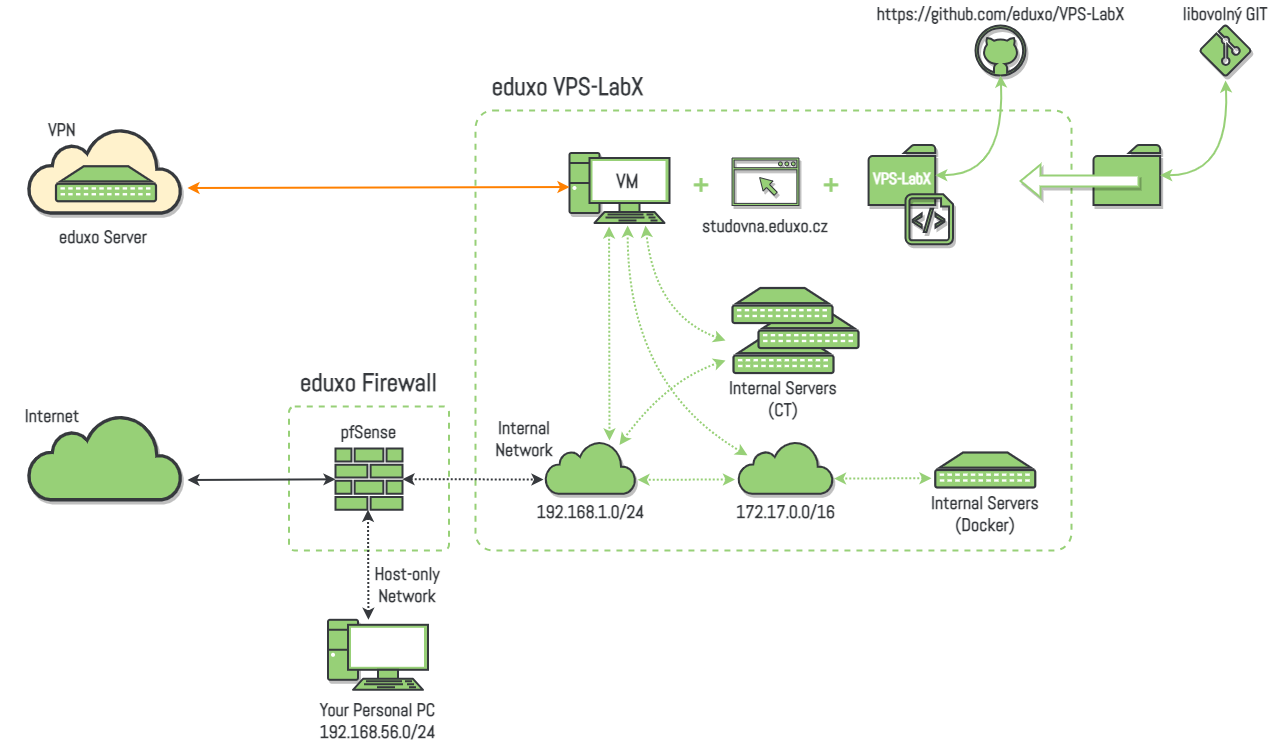

The diagram above was exported from draw.io. Its source (the exported page's mxGraphModel, read from the mxfile embedded in the PNG):
<mxGraphModel dx="1615" dy="2060" grid="1" gridSize="10" guides="1" tooltips="1" connect="1" arrows="1" fold="1" page="1" pageScale="1" pageWidth="1654" pageHeight="1169" background="#ffffff" math="0" shadow="0">
  <root>
    <mxCell id="0" />
    <mxCell id="1" parent="0" />
    <mxCell id="5RKIZonnu5Z8ZNO72Vhp-5" value="" style="rounded=1;whiteSpace=wrap;html=1;arcSize=4;dashed=1;strokeColor=#97D077;strokeWidth=2;" parent="1" vertex="1">
      <mxGeometry x="513.5" y="-464.1" width="160" height="144.1" as="geometry" />
    </mxCell>
    <mxCell id="J0uDzDS-9Cxz1o0G0voo-13" value="" style="rounded=1;whiteSpace=wrap;html=1;arcSize=4;dashed=1;strokeColor=#97D077;strokeWidth=2;" parent="1" vertex="1">
      <mxGeometry x="700" y="-760" width="596" height="440" as="geometry" />
    </mxCell>
    <mxCell id="B5iOE6_0HqlXWLZk88S--38" value="" style="html=1;outlineConnect=0;strokeColor=#36393d;gradientDirection=north;strokeWidth=2;shape=mxgraph.networks.cloud;fillColor=#97D077;shadow=1;" parent="1" vertex="1">
      <mxGeometry x="253" y="-455.75" width="153" height="85" as="geometry" />
    </mxCell>
    <mxCell id="B5iOE6_0HqlXWLZk88S--49" value="eduxo Server&amp;nbsp;" style="text;html=1;align=center;verticalAlign=middle;whiteSpace=wrap;rounded=0;fontFamily=Abel;fontStyle=1;fontSize=18;fontSource=https%3A%2F%2Ffonts.googleapis.com%2Fcss%3Ffamily%3DAbel;fontColor=#36393D;" parent="1" vertex="1">
      <mxGeometry x="267.5" y="-657.5" width="126" height="47.5" as="geometry" />
    </mxCell>
    <mxCell id="B5iOE6_0HqlXWLZk88S--54" value="Internet" style="text;html=1;align=center;verticalAlign=middle;whiteSpace=wrap;rounded=0;fontFamily=Abel;fontStyle=1;fontSize=18;fontSource=https%3A%2F%2Ffonts.googleapis.com%2Fcss%3Ffamily%3DAbel;labelBackgroundColor=none;fontColor=#36393D;" parent="1" vertex="1">
      <mxGeometry x="232" y="-477.5" width="90" height="45" as="geometry" />
    </mxCell>
    <mxCell id="aWGHjMFri2duICq0EHHg-30" value="" style="verticalAlign=top;verticalLabelPosition=bottom;labelPosition=center;align=center;html=1;outlineConnect=0;strokeColor=#36393d;gradientDirection=north;strokeWidth=2;shape=mxgraph.networks.pc;fillColor=#97D077;shadow=1;" parent="1" vertex="1">
      <mxGeometry x="794" y="-717.5" width="100" height="70" as="geometry" />
    </mxCell>
    <mxCell id="aWGHjMFri2duICq0EHHg-5" style="rounded=0;orthogonalLoop=1;jettySize=auto;html=1;startArrow=classic;startFill=1;endArrow=classic;endFill=1;strokeWidth=2;fillColor=#ffcccc;strokeColor=#36393d;dashed=1;dashPattern=1 1;" parent="1" source="xxCbwA-ZVRWTN3A-yI47-2" edge="1">
      <mxGeometry relative="1" as="geometry">
        <mxPoint x="412" y="-390.5" as="sourcePoint" />
        <mxPoint x="768" y="-391" as="targetPoint" />
      </mxGeometry>
    </mxCell>
    <mxCell id="J0uDzDS-9Cxz1o0G0voo-15" value="" style="fontColor=#0066CC;verticalAlign=top;verticalLabelPosition=bottom;labelPosition=center;align=center;html=1;outlineConnect=0;gradientColor=none;gradientDirection=north;strokeWidth=2;shape=mxgraph.networks.patch_panel;strokeColor=#36393D;fillColor=#97D077;shadow=0;" parent="1" vertex="1">
      <mxGeometry x="958" y="-532.5" width="100" height="35" as="geometry" />
    </mxCell>
    <mxCell id="J0uDzDS-9Cxz1o0G0voo-21" value="Internal Servers&lt;br&gt;(CT)" style="text;html=1;align=center;verticalAlign=middle;whiteSpace=wrap;rounded=0;fontFamily=Abel;fontStyle=1;fontSize=18;fontSource=https%3A%2F%2Ffonts.googleapis.com%2Fcss%3Ffamily%3DAbel;fontColor=#36393D;" parent="1" vertex="1">
      <mxGeometry x="942.25" y="-497.5" width="131.5" height="50" as="geometry" />
    </mxCell>
    <mxCell id="idRaxX_m9SMErmX6ETXl-7" value="Internal&lt;br&gt;Network" style="text;html=1;align=center;verticalAlign=middle;whiteSpace=wrap;rounded=0;fontFamily=Abel;fontStyle=1;fontSize=18;fontSource=https%3A%2F%2Ffonts.googleapis.com%2Fcss%3Ffamily%3DAbel;fontColor=#36393D;" parent="1" vertex="1">
      <mxGeometry x="686" y="-455.75" width="126" height="47.5" as="geometry" />
    </mxCell>
    <mxCell id="GLE70C2lf9KdJp16bETN-1" value="" style="html=1;outlineConnect=0;strokeColor=#36393d;gradientDirection=north;strokeWidth=2;shape=mxgraph.networks.cloud;fillColor=#FFF2CC;shadow=1;" parent="1" vertex="1">
      <mxGeometry x="253" y="-742.5" width="153" height="85" as="geometry" />
    </mxCell>
    <mxCell id="GLE70C2lf9KdJp16bETN-2" value="" style="html=1;outlineConnect=0;strokeColor=#36393d;gradientDirection=north;strokeWidth=2;shape=mxgraph.networks.cloud;fillColor=#97D077;shadow=1;" parent="1" vertex="1">
      <mxGeometry x="770" y="-429.25" width="90" height="52.5" as="geometry" />
    </mxCell>
    <mxCell id="GLE70C2lf9KdJp16bETN-3" style="rounded=0;orthogonalLoop=1;jettySize=auto;html=1;startArrow=classic;startFill=1;endArrow=classic;endFill=1;strokeWidth=2;fillColor=#ffcccc;strokeColor=#FF8000;entryX=0;entryY=0.486;entryDx=0;entryDy=0;entryPerimeter=0;" parent="1" target="aWGHjMFri2duICq0EHHg-30" edge="1">
      <mxGeometry relative="1" as="geometry">
        <mxPoint x="412" y="-682.5" as="sourcePoint" />
        <mxPoint x="742" y="-683.5" as="targetPoint" />
      </mxGeometry>
    </mxCell>
    <mxCell id="GLE70C2lf9KdJp16bETN-4" value="VPN" style="text;html=1;align=center;verticalAlign=middle;whiteSpace=wrap;rounded=0;fontFamily=Abel;fontStyle=1;fontSize=18;fontSource=https%3A%2F%2Ffonts.googleapis.com%2Fcss%3Ffamily%3DAbel;fontColor=#36393D;" parent="1" vertex="1">
      <mxGeometry x="224" y="-765" width="126" height="47.5" as="geometry" />
    </mxCell>
    <mxCell id="GLE70C2lf9KdJp16bETN-16" style="rounded=0;orthogonalLoop=1;jettySize=auto;html=1;startArrow=classic;startFill=1;endArrow=classic;endFill=1;strokeWidth=2;fillColor=#dae8fc;strokeColor=#97D077;dashed=1;dashPattern=1 1;exitX=0.185;exitY=0.229;exitDx=0;exitDy=0;exitPerimeter=0;" parent="1" edge="1">
      <mxGeometry relative="1" as="geometry">
        <mxPoint x="834" y="-430" as="targetPoint" />
        <mxPoint x="833.56" y="-644.0799999999999" as="sourcePoint" />
      </mxGeometry>
    </mxCell>
    <mxCell id="GLE70C2lf9KdJp16bETN-17" value="" style="html=1;outlineConnect=0;strokeColor=#36393d;gradientDirection=north;strokeWidth=2;shape=mxgraph.networks.cloud;fillColor=#97D077;shadow=1;" parent="1" vertex="1">
      <mxGeometry x="963" y="-429.25" width="94.5" height="52.5" as="geometry" />
    </mxCell>
    <mxCell id="GLE70C2lf9KdJp16bETN-20" value="" style="fontColor=#0066CC;verticalAlign=top;verticalLabelPosition=bottom;labelPosition=center;align=center;html=1;outlineConnect=0;gradientColor=none;gradientDirection=north;strokeWidth=2;shape=mxgraph.networks.patch_panel;strokeColor=#36393D;fillColor=#97D077;shadow=0;" parent="1" vertex="1">
      <mxGeometry x="1159.75" y="-418" width="100" height="35" as="geometry" />
    </mxCell>
    <mxCell id="GLE70C2lf9KdJp16bETN-21" value="Internal Servers&lt;br&gt;(Docker)" style="text;html=1;align=center;verticalAlign=middle;whiteSpace=wrap;rounded=0;fontFamily=Abel;fontStyle=1;fontSize=18;fontSource=https%3A%2F%2Ffonts.googleapis.com%2Fcss%3Ffamily%3DAbel;fontColor=#36393D;" parent="1" vertex="1">
      <mxGeometry x="1144" y="-383" width="131.5" height="52" as="geometry" />
    </mxCell>
    <mxCell id="GLE70C2lf9KdJp16bETN-22" style="rounded=0;orthogonalLoop=1;jettySize=auto;html=1;startArrow=classic;startFill=1;endArrow=classic;endFill=1;strokeWidth=2;fillColor=#dae8fc;strokeColor=#97D077;dashed=1;dashPattern=1 1;" parent="1" edge="1">
      <mxGeometry relative="1" as="geometry">
        <mxPoint x="1058.4999999999995" y="-391.97154340836005" as="targetPoint" />
        <mxPoint x="1155.9999999999995" y="-392.2500000000002" as="sourcePoint" />
      </mxGeometry>
    </mxCell>
    <mxCell id="GLE70C2lf9KdJp16bETN-23" style="rounded=0;orthogonalLoop=1;jettySize=auto;html=1;startArrow=classic;startFill=1;endArrow=classic;endFill=1;strokeWidth=2;fillColor=#dae8fc;strokeColor=#97D077;dashed=1;dashPattern=1 1;" parent="1" edge="1">
      <mxGeometry relative="1" as="geometry">
        <mxPoint x="861.9999999999995" y="-390.72154340836005" as="targetPoint" />
        <mxPoint x="959.4999999999995" y="-391.0000000000002" as="sourcePoint" />
      </mxGeometry>
    </mxCell>
    <mxCell id="GLE70C2lf9KdJp16bETN-29" value="" style="curved=1;endArrow=classic;html=1;rounded=0;strokeWidth=2;startArrow=classic;startFill=1;strokeColor=#97D077;dashed=1;dashPattern=1 1;" parent="1" edge="1">
      <mxGeometry width="50" height="50" relative="1" as="geometry">
        <mxPoint x="950" y="-530" as="sourcePoint" />
        <mxPoint x="870" y="-645" as="targetPoint" />
        <Array as="points">
          <mxPoint x="880" y="-555" />
        </Array>
      </mxGeometry>
    </mxCell>
    <mxCell id="GLE70C2lf9KdJp16bETN-30" value="" style="curved=1;endArrow=classic;html=1;rounded=0;strokeWidth=2;startArrow=classic;startFill=1;strokeColor=#97D077;exitX=0.434;exitY=0.708;exitDx=0;exitDy=0;exitPerimeter=0;dashed=1;dashPattern=1 1;entryX=0.226;entryY=0.229;entryDx=0;entryDy=0;entryPerimeter=0;" parent="1" edge="1">
      <mxGeometry width="50" height="50" relative="1" as="geometry">
        <mxPoint x="971.9839999999999" y="-415.1600000000001" as="sourcePoint" />
        <mxPoint x="852.1759999999999" y="-645.0799999999999" as="targetPoint" />
        <Array as="points">
          <mxPoint x="852" y="-485" />
        </Array>
      </mxGeometry>
    </mxCell>
    <mxCell id="GLE70C2lf9KdJp16bETN-33" value="172.17.0.0/16" style="text;html=1;align=center;verticalAlign=middle;whiteSpace=wrap;rounded=0;fontFamily=Abel;fontStyle=1;fontSize=18;fontSource=https%3A%2F%2Ffonts.googleapis.com%2Fcss%3Ffamily%3DAbel;fontColor=#36393D;" parent="1" vertex="1">
      <mxGeometry x="947.75" y="-376.75" width="125" height="35" as="geometry" />
    </mxCell>
    <mxCell id="GLE70C2lf9KdJp16bETN-36" value="" style="sketch=0;pointerEvents=1;shadow=1;dashed=0;html=1;strokeColor=#36393D;labelPosition=center;verticalLabelPosition=bottom;verticalAlign=top;outlineConnect=0;align=center;shape=mxgraph.office.concepts.folder;fillColor=#97D077;labelBorderColor=none;strokeWidth=2;" parent="1" vertex="1">
      <mxGeometry x="1093.08" y="-725.5" width="66.67" height="60" as="geometry" />
    </mxCell>
    <mxCell id="GLE70C2lf9KdJp16bETN-37" value="&lt;font style=&quot;font-size: 16px;&quot;&gt;VPS-LabX&lt;/font&gt;" style="text;html=1;align=center;verticalAlign=middle;whiteSpace=wrap;rounded=0;fontFamily=Abel;fontStyle=1;fontSize=18;fontSource=https%3A%2F%2Ffonts.googleapis.com%2Fcss%3Ffamily%3DAbel;fontColor=#FFFFFF;perimeterSpacing=0;fillColor=none;" parent="1" vertex="1">
      <mxGeometry x="1092" y="-701.75" width="70" height="17.5" as="geometry" />
    </mxCell>
    <mxCell id="GLE70C2lf9KdJp16bETN-38" value="" style="verticalLabelPosition=bottom;html=1;verticalAlign=top;align=center;strokeColor=#36393D;fillColor=#97D077;shape=mxgraph.azure.github_code;pointerEvents=1;fontColor=#FFFFFF;shadow=1;strokeWidth=2;" parent="1" vertex="1">
      <mxGeometry x="1200" y="-845" width="50" height="50" as="geometry" />
    </mxCell>
    <mxCell id="GLE70C2lf9KdJp16bETN-39" value="" style="curved=1;endArrow=classic;html=1;rounded=0;strokeWidth=2;startArrow=classic;startFill=1;strokeColor=#97D077;exitX=0.5;exitY=1;exitDx=0;exitDy=0;exitPerimeter=0;" parent="1" source="GLE70C2lf9KdJp16bETN-38" target="GLE70C2lf9KdJp16bETN-36" edge="1">
      <mxGeometry width="50" height="50" relative="1" as="geometry">
        <mxPoint x="1340" y="-661.5" as="sourcePoint" />
        <mxPoint x="1210" y="-718" as="targetPoint" />
        <Array as="points">
          <mxPoint x="1230" y="-695" />
        </Array>
      </mxGeometry>
    </mxCell>
    <mxCell id="GLE70C2lf9KdJp16bETN-45" value="" style="sketch=0;pointerEvents=1;shadow=1;html=1;strokeColor=#36393D;fillColor=#97D077;aspect=fixed;labelPosition=center;verticalLabelPosition=bottom;verticalAlign=top;align=center;outlineConnect=0;shape=mxgraph.vvd.web_browser;fontColor=#FFFFFF;gradientColor=none;strokeWidth=1;" parent="1" vertex="1">
      <mxGeometry x="956.55" y="-712.5" width="66.9" height="47.5" as="geometry" />
    </mxCell>
    <mxCell id="GLE70C2lf9KdJp16bETN-46" value="studovna.eduxo.cz" style="text;html=1;align=center;verticalAlign=middle;whiteSpace=wrap;rounded=0;fontFamily=Abel;fontStyle=1;fontSize=18;fontSource=https%3A%2F%2Ffonts.googleapis.com%2Fcss%3Ffamily%3DAbel;fontColor=#36393D;" parent="1" vertex="1">
      <mxGeometry x="920" y="-657.5" width="140" height="25" as="geometry" />
    </mxCell>
    <mxCell id="GLE70C2lf9KdJp16bETN-48" value="&lt;font style=&quot;font-size: 26px;&quot;&gt;+&lt;/font&gt;" style="text;html=1;align=center;verticalAlign=middle;whiteSpace=wrap;rounded=0;fontFamily=Abel;fontStyle=1;fontSize=18;fontSource=https%3A%2F%2Ffonts.googleapis.com%2Fcss%3Ffamily%3DAbel;fontColor=#97D077;fillColor=none;" parent="1" vertex="1">
      <mxGeometry x="1041.25" y="-697.5" width="30" height="25" as="geometry" />
    </mxCell>
    <mxCell id="GLE70C2lf9KdJp16bETN-49" value="&lt;font style=&quot;font-size: 26px;&quot;&gt;+&lt;/font&gt;" style="text;html=1;align=center;verticalAlign=middle;whiteSpace=wrap;rounded=0;fontFamily=Abel;fontStyle=1;fontSize=18;fontSource=https%3A%2F%2Ffonts.googleapis.com%2Fcss%3Ffamily%3DAbel;fontColor=#97D077;fillColor=none;" parent="1" vertex="1">
      <mxGeometry x="911" y="-697.5" width="30" height="25" as="geometry" />
    </mxCell>
    <mxCell id="GLE70C2lf9KdJp16bETN-50" value="https://github.com/eduxo/VPS-LabX" style="text;html=1;align=center;verticalAlign=middle;whiteSpace=wrap;rounded=0;fontFamily=Abel;fontStyle=1;fontSize=18;fontSource=https%3A%2F%2Ffonts.googleapis.com%2Fcss%3Ffamily%3DAbel;fontColor=#36393D;glass=0;sketch=0;strokeWidth=1;" parent="1" vertex="1">
      <mxGeometry x="1097.5" y="-870" width="255" height="25" as="geometry" />
    </mxCell>
    <mxCell id="GLE70C2lf9KdJp16bETN-59" value="" style="curved=1;endArrow=classic;html=1;rounded=0;dashed=1;dashPattern=1 1;fontSize=26;fontColor=#66B2FF;strokeColor=#97D077;strokeWidth=2;startArrow=classic;startFill=1;entryX=0.7;entryY=0.07;entryDx=0;entryDy=0;entryPerimeter=0;" parent="1" edge="1">
      <mxGeometry width="50" height="50" relative="1" as="geometry">
        <mxPoint x="950" y="-510" as="sourcePoint" />
        <mxPoint x="844" y="-425.57500000000005" as="targetPoint" />
        <Array as="points">
          <mxPoint x="891" y="-490" />
        </Array>
      </mxGeometry>
    </mxCell>
    <mxCell id="GLE70C2lf9KdJp16bETN-60" value="" style="sketch=0;pointerEvents=1;shadow=1;dashed=0;html=1;strokeColor=#36393D;labelPosition=center;verticalLabelPosition=bottom;verticalAlign=top;outlineConnect=0;align=center;shape=mxgraph.office.concepts.folder;fillColor=#97D077;labelBorderColor=none;strokeWidth=2;" parent="1" vertex="1">
      <mxGeometry x="1318" y="-725.5" width="66.67" height="60" as="geometry" />
    </mxCell>
    <mxCell id="GLE70C2lf9KdJp16bETN-63" value="" style="curved=1;endArrow=classic;html=1;rounded=0;strokeWidth=2;startArrow=classic;startFill=1;strokeColor=#97D077;" parent="1" target="GLE70C2lf9KdJp16bETN-60" edge="1">
      <mxGeometry width="50" height="50" relative="1" as="geometry">
        <mxPoint x="1450" y="-790" as="sourcePoint" />
        <mxPoint x="1434.92" y="-718" as="targetPoint" />
        <Array as="points">
          <mxPoint x="1454.92" y="-695" />
        </Array>
      </mxGeometry>
    </mxCell>
    <mxCell id="GLE70C2lf9KdJp16bETN-64" value="libovolný GIT" style="text;html=1;align=center;verticalAlign=middle;whiteSpace=wrap;rounded=0;fontFamily=Abel;fontStyle=1;fontSize=18;fontSource=https%3A%2F%2Ffonts.googleapis.com%2Fcss%3Ffamily%3DAbel;fontColor=#36393D;" parent="1" vertex="1">
      <mxGeometry x="1389.92" y="-870" width="120" height="25" as="geometry" />
    </mxCell>
    <mxCell id="GLE70C2lf9KdJp16bETN-65" value="" style="verticalLabelPosition=bottom;html=1;verticalAlign=top;align=center;strokeColor=#36393D;fillColor=#97D077;shape=mxgraph.azure.git_repository;shadow=1;labelBorderColor=none;sketch=0;fontSize=26;fontColor=#66B2FF;strokeWidth=2;" parent="1" vertex="1">
      <mxGeometry x="1424.92" y="-845" width="50" height="50" as="geometry" />
    </mxCell>
    <mxCell id="GLE70C2lf9KdJp16bETN-67" value="" style="shape=flexArrow;endArrow=classic;html=1;rounded=0;fontSize=26;fontColor=#66B2FF;strokeColor=#97D077;strokeWidth=2;curved=1;fillColor=default;shadow=1;" parent="1" edge="1">
      <mxGeometry width="50" height="50" relative="1" as="geometry">
        <mxPoint x="1364" y="-689.5" as="sourcePoint" />
        <mxPoint x="1244" y="-689.5" as="targetPoint" />
      </mxGeometry>
    </mxCell>
    <mxCell id="GLE70C2lf9KdJp16bETN-71" value="" style="verticalLabelPosition=bottom;html=1;verticalAlign=top;align=center;strokeColor=#36393D;fillColor=#97D077;shape=mxgraph.azure.script_file;pointerEvents=1;shadow=1;labelBorderColor=none;sketch=0;fontSize=26;fontColor=#66B2FF;strokeWidth=2;" parent="1" vertex="1">
      <mxGeometry x="1130" y="-676.25" width="47.5" height="50" as="geometry" />
    </mxCell>
    <mxCell id="idRaxX_m9SMErmX6ETXl-6" value="&lt;font style=&quot;font-size: 20px;&quot;&gt;VM&lt;/font&gt;" style="text;html=1;align=center;verticalAlign=middle;whiteSpace=wrap;rounded=0;fontFamily=Abel;fontStyle=1;fontSize=18;fontSource=https%3A%2F%2Ffonts.googleapis.com%2Fcss%3Ffamily%3DAbel;fontColor=#36393D;" parent="1" vertex="1">
      <mxGeometry x="815" y="-711.75" width="75" height="42.5" as="geometry" />
    </mxCell>
    <mxCell id="xxCbwA-ZVRWTN3A-yI47-6" value="pfSense" style="text;html=1;align=center;verticalAlign=middle;whiteSpace=wrap;rounded=0;fontFamily=Abel;fontStyle=1;fontSize=18;fontSource=https%3A%2F%2Ffonts.googleapis.com%2Fcss%3Ffamily%3DAbel;fontColor=#36393D;" parent="1" vertex="1">
      <mxGeometry x="531" y="-457" width="125" height="35" as="geometry" />
    </mxCell>
    <mxCell id="xxCbwA-ZVRWTN3A-yI47-7" value="" style="verticalAlign=top;verticalLabelPosition=bottom;labelPosition=center;align=center;html=1;outlineConnect=0;strokeColor=#36393d;gradientDirection=north;strokeWidth=2;shape=mxgraph.networks.pc;fillColor=#97D077;shadow=1;" parent="1" vertex="1">
      <mxGeometry x="552.5" y="-250.7" width="100" height="70" as="geometry" />
    </mxCell>
    <mxCell id="xxCbwA-ZVRWTN3A-yI47-8" style="rounded=0;orthogonalLoop=1;jettySize=auto;html=1;startArrow=classic;startFill=1;endArrow=classic;endFill=1;strokeWidth=2;fillColor=#dae8fc;strokeColor=#36393D;dashed=1;dashPattern=1 1;" parent="1" edge="1">
      <mxGeometry relative="1" as="geometry">
        <mxPoint x="592.94" y="-250.7" as="targetPoint" />
        <mxPoint x="592.5" y="-360.7" as="sourcePoint" />
      </mxGeometry>
    </mxCell>
    <mxCell id="xxCbwA-ZVRWTN3A-yI47-9" value="&lt;font&gt;Your Personal PC&lt;br&gt;192.168.56.0/24&lt;br&gt;&lt;/font&gt;" style="text;html=1;align=center;verticalAlign=middle;whiteSpace=wrap;rounded=0;fontFamily=Abel;fontStyle=1;fontSize=18;fontSource=https%3A%2F%2Ffonts.googleapis.com%2Fcss%3Ffamily%3DAbel;fontColor=#36393D;" parent="1" vertex="1">
      <mxGeometry x="510" y="-180.7" width="185" height="60.7" as="geometry" />
    </mxCell>
    <mxCell id="xxCbwA-ZVRWTN3A-yI47-29" value="" style="fontColor=#0066CC;verticalAlign=top;verticalLabelPosition=bottom;labelPosition=center;align=center;html=1;outlineConnect=0;gradientColor=none;gradientDirection=north;strokeWidth=2;shape=mxgraph.networks.patch_panel;strokeColor=#36393D;fillColor=#97D077;shadow=0;" parent="1" vertex="1">
      <mxGeometry x="983" y="-557.5" width="100" height="35" as="geometry" />
    </mxCell>
    <mxCell id="xxCbwA-ZVRWTN3A-yI47-32" value="" style="fontColor=#0066CC;verticalAlign=top;verticalLabelPosition=bottom;labelPosition=center;align=center;html=1;outlineConnect=0;gradientColor=none;gradientDirection=north;strokeWidth=2;shape=mxgraph.networks.patch_panel;strokeColor=#36393D;fillColor=#97D077;shadow=0;" parent="1" vertex="1">
      <mxGeometry x="957" y="-582.5" width="100" height="35" as="geometry" />
    </mxCell>
    <mxCell id="xxCbwA-ZVRWTN3A-yI47-51" value="" style="fontColor=#0066CC;verticalAlign=top;verticalLabelPosition=bottom;labelPosition=center;align=center;html=1;outlineConnect=0;gradientColor=none;gradientDirection=north;strokeWidth=2;shape=mxgraph.networks.patch_panel;strokeColor=#36393D;fillColor=#97D077;shadow=0;" parent="1" vertex="1">
      <mxGeometry x="280.5" y="-704.25" width="100" height="35" as="geometry" />
    </mxCell>
    <mxCell id="5RKIZonnu5Z8ZNO72Vhp-2" value="" style="rounded=0;orthogonalLoop=1;jettySize=auto;html=1;startArrow=classic;startFill=1;endArrow=classic;endFill=1;strokeWidth=2;fillColor=#ffcccc;strokeColor=#36393d;" parent="1" target="xxCbwA-ZVRWTN3A-yI47-2" edge="1">
      <mxGeometry relative="1" as="geometry">
        <mxPoint x="412" y="-390.5" as="sourcePoint" />
        <mxPoint x="768" y="-391" as="targetPoint" />
      </mxGeometry>
    </mxCell>
    <mxCell id="xxCbwA-ZVRWTN3A-yI47-2" value="" style="sketch=0;pointerEvents=1;shadow=0;dashed=0;html=1;strokeColor=#36393D;labelPosition=center;verticalLabelPosition=bottom;verticalAlign=top;outlineConnect=0;align=center;shape=mxgraph.office.concepts.firewall;fillColor=#97D077;strokeWidth=2;" parent="1" vertex="1">
      <mxGeometry x="560" y="-422" width="67" height="61.3" as="geometry" />
    </mxCell>
    <mxCell id="5RKIZonnu5Z8ZNO72Vhp-6" value="&lt;font style=&quot;font-size: 25px;&quot;&gt;eduxo VPS-LabX&lt;/font&gt;" style="text;html=1;align=center;verticalAlign=middle;whiteSpace=wrap;rounded=0;fontFamily=Abel;fontStyle=1;fontSize=18;fontSource=https%3A%2F%2Ffonts.googleapis.com%2Fcss%3Ffamily%3DAbel;fontColor=#36393D;" parent="1" vertex="1">
      <mxGeometry x="700" y="-807.5" width="185" height="47.5" as="geometry" />
    </mxCell>
    <mxCell id="5RKIZonnu5Z8ZNO72Vhp-7" value="&lt;font style=&quot;font-size: 25px;&quot;&gt;eduxo Firewall&lt;/font&gt;" style="text;html=1;align=center;verticalAlign=middle;whiteSpace=wrap;rounded=0;fontFamily=Abel;fontStyle=1;fontSize=18;fontSource=https%3A%2F%2Ffonts.googleapis.com%2Fcss%3Ffamily%3DAbel;fontColor=#36393D;" parent="1" vertex="1">
      <mxGeometry x="501" y="-511.6" width="185" height="47.5" as="geometry" />
    </mxCell>
    <mxCell id="5RKIZonnu5Z8ZNO72Vhp-8" value="192.168.1.0/24" style="text;html=1;align=center;verticalAlign=middle;whiteSpace=wrap;rounded=0;fontFamily=Abel;fontStyle=1;fontSize=18;fontSource=https%3A%2F%2Ffonts.googleapis.com%2Fcss%3Ffamily%3DAbel;fontColor=#36393D;" parent="1" vertex="1">
      <mxGeometry x="752.5" y="-376.75" width="125" height="35" as="geometry" />
    </mxCell>
    <mxCell id="7Gq1qIvmxSLAImtPizf9-1" value="Host-only&lt;br&gt;Network" style="text;html=1;align=center;verticalAlign=middle;whiteSpace=wrap;rounded=0;fontFamily=Abel;fontStyle=1;fontSize=18;fontSource=https%3A%2F%2Ffonts.googleapis.com%2Fcss%3Ffamily%3DAbel;fontColor=#36393D;" vertex="1" parent="1">
      <mxGeometry x="569" y="-310" width="126" height="47.5" as="geometry" />
    </mxCell>
  </root>
</mxGraphModel>